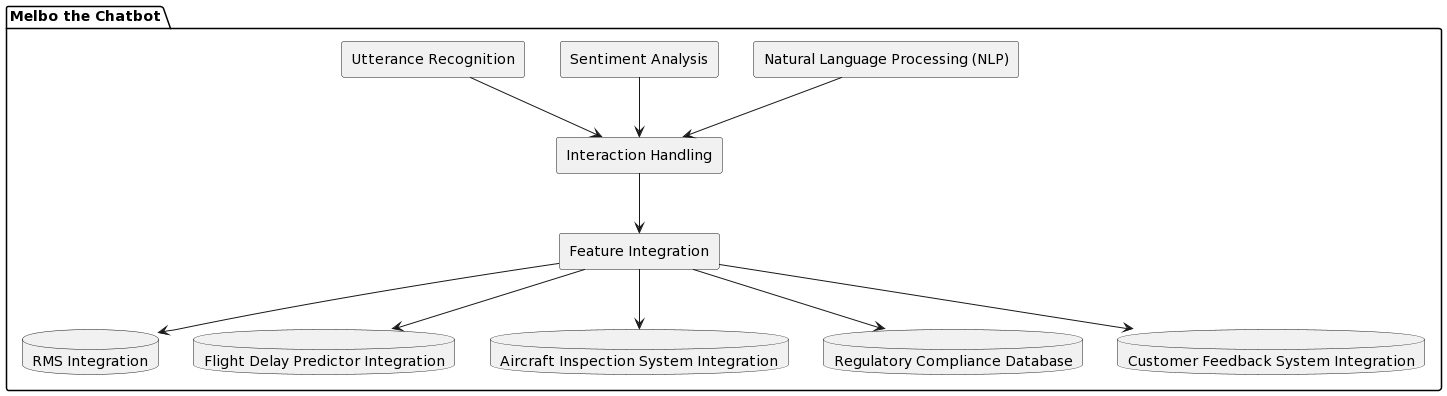

The diagram above was rendered by PlantUML. Its source (embedded in the PNG):
@startuml
package "Melbo the Chatbot" {

    rectangle "Natural Language Processing (NLP)" as NLP
    rectangle "Sentiment Analysis" as Sentiment
    rectangle "Utterance Recognition" as Utterance
    rectangle "Interaction Handling" as Interaction
    rectangle "Feature Integration" as Integration

    database "RMS Integration" as RMS
    database "Flight Delay Predictor Integration" as FDP
    database "Aircraft Inspection System Integration" as AIS
    database "Regulatory Compliance Database" as Compliance
    database "Customer Feedback System Integration" as Feedback

    NLP --> Interaction
    Sentiment --> Interaction
    Utterance --> Interaction
    Interaction --> Integration

    Integration --> RMS
    Integration --> FDP
    Integration --> AIS
    Integration --> Compliance
    Integration --> Feedback
}
@enduml